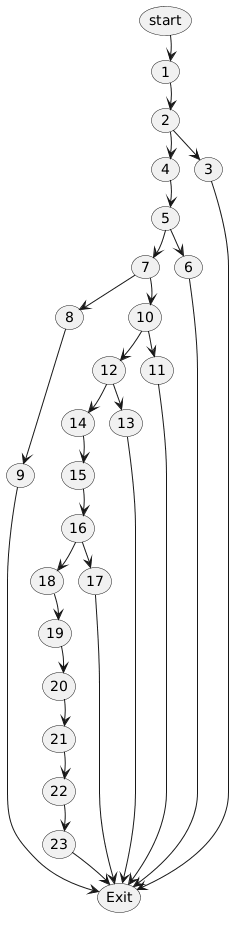

The diagram above was rendered by PlantUML. Its source (embedded in the PNG):
@startuml
skinparam nodesep 15
skinparam ranksep 25

usecase "start" as start_node
usecase "1" as n1
usecase "2" as n2
usecase "3" as n3
usecase "4" as n4
usecase "5" as n5
usecase "6" as n6
usecase "7" as n7
usecase "8" as n8
usecase "9" as n9
usecase "10" as n10
usecase "11" as n11
usecase "12" as n12
usecase "13" as n13
usecase "14" as n14
usecase "15" as n15
usecase "16" as n16
usecase "17" as n17
usecase "18" as n18
usecase "19" as n19
usecase "20" as n20
usecase "21" as n21
usecase "22" as n22
usecase "23" as n23
usecase "Exit" as end_node

start_node -[hidden]down-> n1
n1 -[hidden]down-> n2
n2 -[hidden]down-> n4
n4 -[hidden]down-> n5
n5 -[hidden]down-> n7
n7 -[hidden]down-> n10
n10 -[hidden]down-> n12
n12 -[hidden]down-> n14
n14 -[hidden]down-> n15
n15 -[hidden]down-> n16
n16 -[hidden]down-> n18
n18 -[hidden]down-> n19
n19 -[hidden]down-> n20
n20 -[hidden]down-> n21
n21 -[hidden]down-> n22
n22 -[hidden]down-> n23
n23 -[hidden]down-> end_node

n4 -[hidden]right-> n3
n7 -[hidden]right-> n6
n12 -[hidden]right-> n11
n14 -[hidden]right-> n13
n18 -[hidden]right-> n17

start_node --> n1
n1 --> n2

n2 --> n4
n2 --> n3
n3 --> end_node

n4 --> n5

n5 --> n7
n5 --> n6
n6 --> end_node

n7 --> n8
n7 --> n10
n8 --> n9
n9 --> end_node

n10 --> n12
n10 --> n11
n11 --> end_node

n12 --> n14
n12 --> n13
n13 --> end_node

n14 --> n15
n15 --> n16

n16 --> n18
n16 --> n17
n17 --> end_node

n18 --> n19
n19 --> n20
n20 --> n21
n21 --> n22
n22 --> n23
n23 --> end_node
@enduml